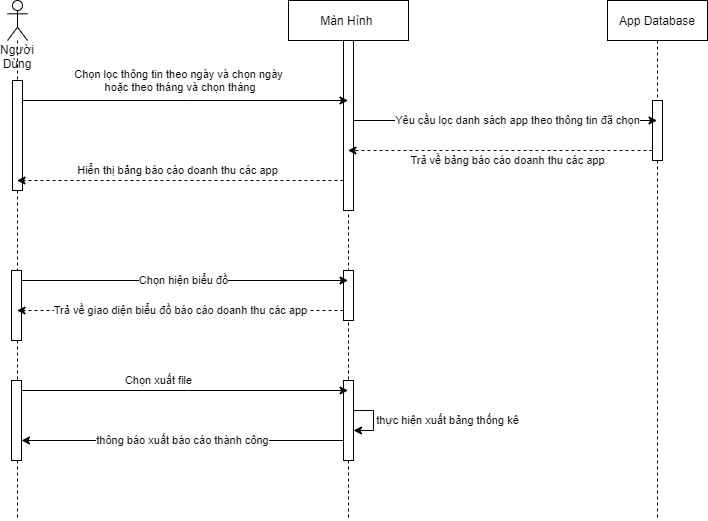

The diagram above was exported from draw.io. Its source (the exported page's mxGraphModel, read from the mxfile embedded in the PNG):
<mxGraphModel dx="782" dy="507" grid="1" gridSize="10" guides="1" tooltips="1" connect="1" arrows="1" fold="1" page="1" pageScale="1" pageWidth="1169" pageHeight="826" background="#ffffff" math="0" shadow="0">
  <root>
    <mxCell id="0" />
    <mxCell id="1" parent="0" />
    <mxCell id="FFnTbP_A6_p5oqEbLg1O-49" value="Màn Hình&amp;nbsp;" style="shape=umlLifeline;perimeter=lifelinePerimeter;whiteSpace=wrap;html=1;container=1;collapsible=0;recursiveResize=0;outlineConnect=0;" parent="1" vertex="1">
      <mxGeometry x="411" y="120" width="120" height="520" as="geometry" />
    </mxCell>
    <mxCell id="FFnTbP_A6_p5oqEbLg1O-50" value="" style="html=1;points=[];perimeter=orthogonalPerimeter;" parent="FFnTbP_A6_p5oqEbLg1O-49" vertex="1">
      <mxGeometry x="55" y="40" width="10" height="170" as="geometry" />
    </mxCell>
    <mxCell id="FFnTbP_A6_p5oqEbLg1O-71" value="" style="html=1;points=[];perimeter=orthogonalPerimeter;" parent="FFnTbP_A6_p5oqEbLg1O-49" vertex="1">
      <mxGeometry x="55" y="270" width="10" height="50" as="geometry" />
    </mxCell>
    <mxCell id="7z25A4JR-KK-K5wPSm5A-3" value="" style="html=1;points=[];perimeter=orthogonalPerimeter;" parent="FFnTbP_A6_p5oqEbLg1O-49" vertex="1">
      <mxGeometry x="55" y="380" width="10" height="80" as="geometry" />
    </mxCell>
    <mxCell id="7z25A4JR-KK-K5wPSm5A-5" value="thực hiện xuất bảng thống kê" style="edgeStyle=orthogonalEdgeStyle;rounded=0;orthogonalLoop=1;jettySize=auto;html=1;" parent="FFnTbP_A6_p5oqEbLg1O-49" source="7z25A4JR-KK-K5wPSm5A-3" target="7z25A4JR-KK-K5wPSm5A-3" edge="1">
      <mxGeometry y="74" relative="1" as="geometry">
        <mxPoint as="offset" />
      </mxGeometry>
    </mxCell>
    <mxCell id="FFnTbP_A6_p5oqEbLg1O-51" value="App Database" style="shape=umlLifeline;perimeter=lifelinePerimeter;whiteSpace=wrap;html=1;container=1;collapsible=0;recursiveResize=0;outlineConnect=0;" parent="1" vertex="1">
      <mxGeometry x="730" y="120" width="100" height="520" as="geometry" />
    </mxCell>
    <mxCell id="FFnTbP_A6_p5oqEbLg1O-52" value="" style="html=1;points=[];perimeter=orthogonalPerimeter;" parent="FFnTbP_A6_p5oqEbLg1O-51" vertex="1">
      <mxGeometry x="45" y="100" width="10" height="60" as="geometry" />
    </mxCell>
    <mxCell id="FFnTbP_A6_p5oqEbLg1O-61" value="Chọn lọc thông tin theo ngày và chọn ngày&lt;br&gt;&amp;nbsp;hoặc theo tháng và chọn tháng" style="edgeStyle=orthogonalEdgeStyle;rounded=0;orthogonalLoop=1;jettySize=auto;html=1;" parent="1" source="FFnTbP_A6_p5oqEbLg1O-59" target="FFnTbP_A6_p5oqEbLg1O-49" edge="1">
      <mxGeometry x="-0.0297" y="20" relative="1" as="geometry">
        <Array as="points">
          <mxPoint x="310" y="220" />
          <mxPoint x="310" y="220" />
        </Array>
        <mxPoint as="offset" />
      </mxGeometry>
    </mxCell>
    <mxCell id="FFnTbP_A6_p5oqEbLg1O-66" value="Chọn hiện biểu đồ" style="edgeStyle=orthogonalEdgeStyle;rounded=0;orthogonalLoop=1;jettySize=auto;html=1;" parent="1" source="FFnTbP_A6_p5oqEbLg1O-59" target="FFnTbP_A6_p5oqEbLg1O-49" edge="1">
      <mxGeometry relative="1" as="geometry">
        <Array as="points">
          <mxPoint x="300" y="400" />
          <mxPoint x="300" y="400" />
        </Array>
      </mxGeometry>
    </mxCell>
    <mxCell id="7z25A4JR-KK-K5wPSm5A-1" value="Chọn xuất file" style="edgeStyle=orthogonalEdgeStyle;rounded=0;orthogonalLoop=1;jettySize=auto;html=1;" parent="1" source="FFnTbP_A6_p5oqEbLg1O-59" target="FFnTbP_A6_p5oqEbLg1O-49" edge="1">
      <mxGeometry x="-0.1511" y="10" relative="1" as="geometry">
        <Array as="points">
          <mxPoint x="310" y="510" />
          <mxPoint x="310" y="510" />
        </Array>
        <mxPoint x="1" as="offset" />
      </mxGeometry>
    </mxCell>
    <mxCell id="FFnTbP_A6_p5oqEbLg1O-59" value="Người Dùng" style="shape=umlLifeline;participant=umlActor;perimeter=lifelinePerimeter;whiteSpace=wrap;html=1;container=1;collapsible=0;recursiveResize=0;verticalAlign=top;spacingTop=36;outlineConnect=0;" parent="1" vertex="1">
      <mxGeometry x="130" y="120" width="20" height="520" as="geometry" />
    </mxCell>
    <mxCell id="FFnTbP_A6_p5oqEbLg1O-60" value="" style="html=1;points=[];perimeter=orthogonalPerimeter;" parent="FFnTbP_A6_p5oqEbLg1O-59" vertex="1">
      <mxGeometry x="5" y="80" width="10" height="110" as="geometry" />
    </mxCell>
    <mxCell id="FFnTbP_A6_p5oqEbLg1O-67" value="" style="html=1;points=[];perimeter=orthogonalPerimeter;" parent="FFnTbP_A6_p5oqEbLg1O-59" vertex="1">
      <mxGeometry x="4" y="270" width="10" height="70" as="geometry" />
    </mxCell>
    <mxCell id="7z25A4JR-KK-K5wPSm5A-2" value="" style="html=1;points=[];perimeter=orthogonalPerimeter;" parent="FFnTbP_A6_p5oqEbLg1O-59" vertex="1">
      <mxGeometry x="4" y="380" width="10" height="80" as="geometry" />
    </mxCell>
    <mxCell id="FFnTbP_A6_p5oqEbLg1O-63" value="Hiển thị bảng báo cáo doanh thu các app" style="edgeStyle=orthogonalEdgeStyle;rounded=0;orthogonalLoop=1;jettySize=auto;html=1;dashed=1;" parent="1" source="FFnTbP_A6_p5oqEbLg1O-50" target="FFnTbP_A6_p5oqEbLg1O-59" edge="1">
      <mxGeometry x="0.0163" y="-10" relative="1" as="geometry">
        <Array as="points">
          <mxPoint x="310" y="300" />
          <mxPoint x="310" y="300" />
        </Array>
        <mxPoint as="offset" />
      </mxGeometry>
    </mxCell>
    <mxCell id="FFnTbP_A6_p5oqEbLg1O-68" value="Trả về giao diện biểu đồ báo cáo doanh thu các app" style="edgeStyle=orthogonalEdgeStyle;rounded=0;orthogonalLoop=1;jettySize=auto;html=1;dashed=1;" parent="1" source="FFnTbP_A6_p5oqEbLg1O-71" target="FFnTbP_A6_p5oqEbLg1O-59" edge="1">
      <mxGeometry relative="1" as="geometry">
        <mxPoint x="471" y="430" as="sourcePoint" />
        <Array as="points">
          <mxPoint x="300" y="430" />
          <mxPoint x="300" y="430" />
        </Array>
      </mxGeometry>
    </mxCell>
    <mxCell id="FFnTbP_A6_p5oqEbLg1O-69" value="Yêu cầu lọc danh sách app theo thông tin đã chọn" style="edgeStyle=orthogonalEdgeStyle;rounded=0;orthogonalLoop=1;jettySize=auto;html=1;" parent="1" source="FFnTbP_A6_p5oqEbLg1O-50" target="FFnTbP_A6_p5oqEbLg1O-51" edge="1">
      <mxGeometry x="0.0807" relative="1" as="geometry">
        <Array as="points">
          <mxPoint x="630" y="240" />
          <mxPoint x="630" y="240" />
        </Array>
        <mxPoint as="offset" />
      </mxGeometry>
    </mxCell>
    <mxCell id="FFnTbP_A6_p5oqEbLg1O-70" value="Trả về bảng báo cáo doanh thu các app" style="edgeStyle=orthogonalEdgeStyle;rounded=0;orthogonalLoop=1;jettySize=auto;html=1;dashed=1;" parent="1" source="FFnTbP_A6_p5oqEbLg1O-52" target="FFnTbP_A6_p5oqEbLg1O-49" edge="1">
      <mxGeometry x="-0.0482" y="10" relative="1" as="geometry">
        <Array as="points">
          <mxPoint x="560" y="270" />
          <mxPoint x="560" y="270" />
        </Array>
        <mxPoint as="offset" />
      </mxGeometry>
    </mxCell>
    <mxCell id="7z25A4JR-KK-K5wPSm5A-6" value="thông báo xuất báo cáo thành công" style="edgeStyle=orthogonalEdgeStyle;rounded=0;orthogonalLoop=1;jettySize=auto;html=1;" parent="1" source="7z25A4JR-KK-K5wPSm5A-3" target="7z25A4JR-KK-K5wPSm5A-2" edge="1">
      <mxGeometry relative="1" as="geometry">
        <Array as="points">
          <mxPoint x="310" y="560" />
          <mxPoint x="310" y="560" />
        </Array>
      </mxGeometry>
    </mxCell>
  </root>
</mxGraphModel>